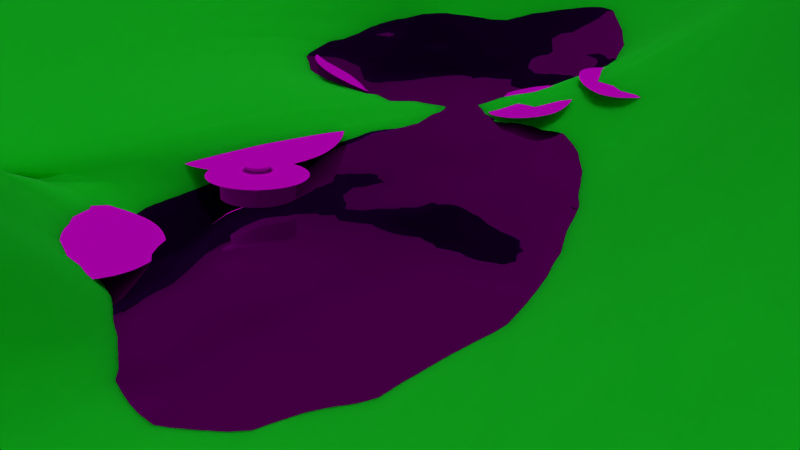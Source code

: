 # Source: szene3.blend  (saved by Blender 2.72.0; exported with 4.5.12 LTS)
import bpy
from mathutils import Matrix  # noqa: F401  (used for matrix-valued properties, if any)

bpy.ops.wm.read_factory_settings(use_empty=True)
scene = bpy.context.scene
scene.name = 'Scene'

# ---- collections
col_collection_1 = bpy.data.collections.new('Collection 1'); scene.collection.children.link(col_collection_1)

# ---- images (referenced by path relative to the original .blend; pixels are not part of the script)
import os
ASSET_DIR = os.environ.get("B2B_ASSET_DIR", "")  # directory of the original .blend (textures are referenced by path, not embedded)
HERE = os.path.dirname(os.path.abspath(__file__))  # packed textures are extracted next to this script under _unpacked/

def load_image(name, relpath, width, height, colorspace="sRGB"):
    """Load a texture the original file referenced (path relative to the .blend, or extracted next to this script)."""
    p = next((c for c in (os.path.join(HERE, relpath), os.path.join(ASSET_DIR, relpath)) if relpath and os.path.exists(c)), "")
    if p:
        img = bpy.data.images.load(p, check_existing=True)
        img.name = name
    else:  # same state as the original file: an image datablock whose file is absent (Cycles renders it pink)
        img = bpy.data.images.new(name, width, height)
        img.source = "FILE"
        img.filepath = "//" + (relpath or name)
    img.colorspace_settings.name = colorspace
    return img
img_boden_moos_jpg = load_image('boden_moos.jpg', 'boden_moos.jpg', 1024, 1024, 'sRGB')
img_himmel_wolken_blau_00177_jpg = load_image('himmel-wolken-blau-00177.jpg', 'himmel-wolken-blau-00177.jpg', 1024, 1024, 'sRGB')
img_himmel_wolken_blau_00177_jpg_001 = load_image('himmel-wolken-blau-00177.jpg.001', 'himmel-wolken-blau-00177.jpg', 1024, 1024, 'sRGB')
img_sea_water_waves_ripples_depth_jpg = load_image('sea-water-waves-ripples-depth.jpg', 'sea-water-waves-ripples-depth.jpg', 1024, 1024, 'sRGB')
img_depositphotos_3347754_industrial_metal_texture_jpg = load_image('depositphotos_3347754-Industrial-metal-texture.jpg', 'depositphotos_3347754-Industrial-metal-texture.jpg', 1024, 1024, 'sRGB')

# ---- materials (node trees are filled in below, after node groups)
mat_material_003 = bpy.data.materials.new('Material.003')
mat_material_003.alpha_threshold = 0.0
mat_material_003.roughness = 0.5
mat_material_004 = bpy.data.materials.new('Material.004')
mat_material_004.alpha_threshold = 0.0
mat_material_004.roughness = 0.5
mat_material_005 = bpy.data.materials.new('Material.005')
mat_material_005.alpha_threshold = 0.0
mat_material_005.roughness = 0.5
mat_material_007 = bpy.data.materials.new('Material.007')
mat_material_007.alpha_threshold = 0.0
mat_material_007.roughness = 0.5
mat_material_002 = bpy.data.materials.new('Material.002')
mat_material_002.alpha_threshold = 0.0
mat_material_002.roughness = 0.5
mat_material_008 = bpy.data.materials.new('Material.008')
mat_material_008.alpha_threshold = 0.0
mat_material_008.roughness = 0.5
mat_material = bpy.data.materials.new('Material')
mat_material.alpha_threshold = 0.0
mat_material.roughness = 0.5

# ---- material node trees
mat_material_003.use_nodes = True; mat_material_003.node_tree.nodes.clear()
_N = mat_material_003.node_tree.nodes; _L = mat_material_003.node_tree.links
n0 = _N.new('ShaderNodeOutputMaterial'); n0.name = 'Material Output'; n0.location = (300, 300)
n1 = _N.new('ShaderNodeBsdfDiffuse'); n1.name = 'Diffuse BSDF'; n1.location = (10, 300)
n2 = _N.new('ShaderNodeTexImage'); n2.name = 'Image Texture'; n2.location = (-180, 300)
n2.width = 140
n2.image = img_boden_moos_jpg
_L.new(n1.outputs[0], n0.inputs[0])
_L.new(n2.outputs[0], n1.inputs[0])
n0.is_active_output = True
mat_material_004.use_nodes = True; mat_material_004.node_tree.nodes.clear()
_N = mat_material_004.node_tree.nodes; _L = mat_material_004.node_tree.links
n0 = _N.new('ShaderNodeOutputMaterial'); n0.name = 'Material Output'; n0.location = (300, 300)
n1 = _N.new('ShaderNodeBsdfDiffuse'); n1.name = 'Diffuse BSDF'; n1.location = (10, 300)
n2 = _N.new('ShaderNodeTexImage'); n2.name = 'Image Texture'; n2.location = (-180, 300)
n2.width = 140
n2.image = img_himmel_wolken_blau_00177_jpg
_L.new(n1.outputs[0], n0.inputs[0])
_L.new(n2.outputs[0], n1.inputs[0])
n0.is_active_output = True
mat_material_005.use_nodes = True; mat_material_005.node_tree.nodes.clear()
_N = mat_material_005.node_tree.nodes; _L = mat_material_005.node_tree.links
n0 = _N.new('ShaderNodeOutputMaterial'); n0.name = 'Material Output'; n0.location = (300, 300)
n1 = _N.new('ShaderNodeBsdfDiffuse'); n1.name = 'Diffuse BSDF'; n1.location = (10, 300)
n2 = _N.new('ShaderNodeTexImage'); n2.name = 'Image Texture'; n2.location = (-180, 300)
n2.width = 140
n2.image = img_himmel_wolken_blau_00177_jpg_001
_L.new(n1.outputs[0], n0.inputs[0])
_L.new(n2.outputs[0], n1.inputs[0])
n0.is_active_output = True
mat_material_007.use_nodes = True; mat_material_007.node_tree.nodes.clear()
_N = mat_material_007.node_tree.nodes; _L = mat_material_007.node_tree.links
n0 = _N.new('ShaderNodeOutputMaterial'); n0.name = 'Material Output'; n0.location = (300, 300)
n1 = _N.new('ShaderNodeSubsurfaceScattering'); n1.name = 'Subsurface Scattering'; n1.location = (100, 300)
n1.inputs[0].default_value = (0.009789, 0.8, 0.02222, 1.0)
n1.inputs[1].default_value = 1.0
n1.inputs[2].default_value = (1.0, 1.0, 1.0)
_L.new(n1.outputs[0], n0.inputs[0])
n0.is_active_output = True
mat_material_002.use_nodes = True; mat_material_002.node_tree.nodes.clear()
_N = mat_material_002.node_tree.nodes; _L = mat_material_002.node_tree.links
n0 = _N.new('ShaderNodeOutputMaterial'); n0.name = 'Material Output'; n0.location = (300, 300)
n1 = _N.new('ShaderNodeTexImage'); n1.name = 'Image Texture'; n1.location = (-180, 300)
n1.width = 140
n1.image = img_sea_water_waves_ripples_depth_jpg
n2 = _N.new('ShaderNodeBsdfAnisotropic'); n2.name = 'Glossy BSDF'; n2.location = (100, 300)
n2.distribution = 'GGX'
n2.inputs[1].default_value = 0.0
_L.new(n2.outputs[0], n0.inputs[0])
_L.new(n1.outputs[0], n2.inputs[0])
n0.is_active_output = True
mat_material_008.use_nodes = True; mat_material_008.node_tree.nodes.clear()
_N = mat_material_008.node_tree.nodes; _L = mat_material_008.node_tree.links
n0 = _N.new('ShaderNodeOutputMaterial'); n0.name = 'Material Output'; n0.location = (300, 300)
n1 = _N.new('ShaderNodeBsdfDiffuse'); n1.name = 'Diffuse BSDF'; n1.location = (10, 300)
n2 = _N.new('ShaderNodeTexImage'); n2.name = 'Image Texture'; n2.location = (-180, 300)
n2.width = 140
n2.image = img_depositphotos_3347754_industrial_metal_texture_jpg
_L.new(n1.outputs[0], n0.inputs[0])
_L.new(n2.outputs[0], n1.inputs[0])
n0.is_active_output = True
mat_material.use_nodes = True; mat_material.node_tree.nodes.clear()
_N = mat_material.node_tree.nodes; _L = mat_material.node_tree.links
n0 = _N.new('ShaderNodeOutputMaterial'); n0.name = 'Material Output'; n0.location = (300, 300)
n1 = _N.new('ShaderNodeBsdfDiffuse'); n1.name = 'Diffuse BSDF'; n1.location = (10, 300)
n1.inputs[0].default_value = (0.8, 0.7784, 0.0107, 1.0)
_L.new(n1.outputs[0], n0.inputs[0])
n0.is_active_output = True

# ---- world
world_world = bpy.data.worlds.new('World'); scene.world = world_world
world_world.color = (0.05088, 0.05088, 0.05088)
world_world.use_sun_shadow = False
world_world.sun_shadow_jitter_overblur = 0.0
world_world.cycles.sampling_method = 'MANUAL'
world_world.cycles.sample_map_resolution = 256

# ---- cameras
cam_camera_001 = bpy.data.cameras.new('Camera.001')
cam_camera_001.clip_end = 100.0
cam_camera_001.lens = 35.0
cam_camera_001.sensor_width = 32.0
cam_camera_001.sensor_height = 18.0
cam_camera_001.display_size = 2.0
cam_camera_001.dof.focus_distance = 0.0

# ---- lights
light_spot_001 = bpy.data.lights.new('Spot.001', 'SPOT')
light_spot_001.transmission_factor = 0.0
light_spot_001.energy = 100.0
light_spot_001.shadow_buffer_clip_start = 0.5
light_spot_001.shadow_soft_size = 0.1
light_spot_001.shadow_maximum_resolution = 0.006
light_spot_001.use_absolute_resolution = True
light_spot_001.cycles.use_multiple_importance_sampling = False
light_area = bpy.data.lights.new('Area', 'AREA')
light_area.transmission_factor = 0.0
light_area.energy = 78.54
light_area.shadow_buffer_clip_start = 0.5
light_area.shadow_soft_size = 0.1
light_area.shadow_maximum_resolution = 0.006
light_area.use_absolute_resolution = True
light_area.size = 0.1
light_area.size_y = 0.1
light_area.cycles.use_multiple_importance_sampling = False
light_sun = bpy.data.lights.new('Sun', 'SUN')
light_sun.transmission_factor = 0.0
light_sun.angle = 0.1993
light_sun.energy = 1.0
light_sun.shadow_buffer_clip_start = 0.5
light_sun.shadow_soft_size = 0.1
light_sun.shadow_cascade_max_distance = 1000.0
light_sun.cycles.use_multiple_importance_sampling = False

# ---- meshes
me_plane_011 = bpy.data.meshes.new('Plane.011')
me_plane_011.from_pydata([(-1.949, -0.8418, -6.475), (1.0, -1.0, 0.03283), (-1.949, 1.158, -4.073), (1.0, 1.0, 0.0)], [], [(0, 1, 3, 2)])
_uv = me_plane_011.uv_layers.new(name='UVMap')
_uv.uv.foreach_set('vector', [0.0001, 9.998e-05, 0.9999, 9.998e-05, 0.9999, 0.9999, 9.998e-05, 0.9999])
me_plane_011.materials.append(mat_material_003)
me_plane_011.use_remesh_preserve_volume = False
me_plane_011.use_remesh_preserve_attributes = False
me_plane_011.use_mirror_vertex_groups = False
me_plane_011.update()
me_plane_010 = bpy.data.meshes.new('Plane.010')
me_plane_010.from_pydata([(-1.949, -0.8418, -6.475), (1.0, -1.0, 0.03283), (-1.949, 1.158, -4.073), (1.0, 1.0, 0.0)], [], [(0, 1, 3, 2)])
_uv = me_plane_010.uv_layers.new(name='UVMap')
_uv.uv.foreach_set('vector', [0.0001, 9.998e-05, 0.9999, 9.998e-05, 0.9999, 0.9999, 9.998e-05, 0.9999])
me_plane_010.materials.append(mat_material_003)
me_plane_010.use_remesh_preserve_volume = False
me_plane_010.use_remesh_preserve_attributes = False
me_plane_010.use_mirror_vertex_groups = False
me_plane_010.update()
me_plane_009 = bpy.data.meshes.new('Plane.009')
me_plane_009.from_pydata([(-1.949, -0.8418, -6.475), (1.0, -1.0, 0.03283), (-1.949, 1.158, -4.073), (1.0, 1.0, 0.0)], [], [(0, 1, 3, 2)])
_uv = me_plane_009.uv_layers.new(name='UVMap')
_uv.uv.foreach_set('vector', [0.0001, 9.998e-05, 0.9999, 9.998e-05, 0.9999, 0.9999, 9.998e-05, 0.9999])
me_plane_009.materials.append(mat_material_003)
me_plane_009.use_remesh_preserve_volume = False
me_plane_009.use_remesh_preserve_attributes = False
me_plane_009.use_mirror_vertex_groups = False
me_plane_009.update()
me_plane_008 = bpy.data.meshes.new('Plane.008')
me_plane_008.from_pydata([(-1.949, -0.8418, -6.475), (1.0, -1.0, 0.03283), (-1.949, 1.158, -4.073), (1.0, 1.0, 0.0)], [], [(0, 1, 3, 2)])
_uv = me_plane_008.uv_layers.new(name='UVMap')
_uv.uv.foreach_set('vector', [0.0001, 9.998e-05, 0.9999, 9.998e-05, 0.9999, 0.9999, 9.998e-05, 0.9999])
me_plane_008.materials.append(mat_material_003)
me_plane_008.use_remesh_preserve_volume = False
me_plane_008.use_remesh_preserve_attributes = False
me_plane_008.use_mirror_vertex_groups = False
me_plane_008.update()
me_plane_007 = bpy.data.meshes.new('Plane.007')
me_plane_007.from_pydata([(-1.949, -0.8418, -6.475), (1.0, -1.0, 0.03283), (-1.949, 1.158, -4.073), (1.0, 1.0, 0.0)], [], [(0, 1, 3, 2)])
_uv = me_plane_007.uv_layers.new(name='UVMap')
_uv.uv.foreach_set('vector', [0.0001, 9.998e-05, 0.9999, 9.998e-05, 0.9999, 0.9999, 9.998e-05, 0.9999])
me_plane_007.materials.append(mat_material_003)
me_plane_007.use_remesh_preserve_volume = False
me_plane_007.use_remesh_preserve_attributes = False
me_plane_007.use_mirror_vertex_groups = False
me_plane_007.update()
me_plane_002 = bpy.data.meshes.new('Plane.002')
me_plane_002.from_pydata([(-1.949, -0.8418, -6.475), (1.0, -1.0, 0.03283), (-1.949, 1.158, -4.073), (1.0, 1.0, 0.0)], [], [(0, 1, 3, 2)])
_uv = me_plane_002.uv_layers.new(name='UVMap')
_uv.uv.foreach_set('vector', [0.0001, 9.998e-05, 0.9999, 9.998e-05, 0.9999, 0.9999, 9.998e-05, 0.9999])
me_plane_002.materials.append(mat_material_003)
me_plane_002.use_remesh_preserve_volume = False
me_plane_002.use_remesh_preserve_attributes = False
me_plane_002.use_mirror_vertex_groups = False
me_plane_002.update()
me_plane_001 = bpy.data.meshes.new('Plane.001')
me_plane_001.from_pydata([(-1.949, -0.8418, -6.475), (1.0, -1.0, 0.03283), (-1.949, 1.158, -4.073), (1.0, 1.0, 0.0)], [], [(0, 1, 3, 2)])
_uv = me_plane_001.uv_layers.new(name='UVMap')
_uv.uv.foreach_set('vector', [0.0001, 9.998e-05, 0.9999, 9.998e-05, 0.9999, 0.9999, 9.998e-05, 0.9999])
me_plane_001.materials.append(mat_material_003)
me_plane_001.use_remesh_preserve_volume = False
me_plane_001.use_remesh_preserve_attributes = False
me_plane_001.use_mirror_vertex_groups = False
me_plane_001.update()
me_plane_005 = bpy.data.meshes.new('Plane.005')
me_plane_005.from_pydata([(-1.0, -1.0, 0.0), (1.0, -1.0, 0.0), (-1.0, 1.0, 0.0), (1.0, 1.0, 0.0)], [], [(0, 1, 3, 2)])
me_plane_005.polygons.foreach_set('use_smooth', [True] * 1)
_uv = me_plane_005.uv_layers.new(name='UVMap')
_uv.uv.foreach_set('vector', [0.0001, 9.998e-05, 0.9999, 9.998e-05, 0.9999, 0.9999, 9.998e-05, 0.9999])
me_plane_005.materials.append(mat_material_004)
me_plane_005.use_remesh_preserve_volume = False
me_plane_005.use_remesh_preserve_attributes = False
me_plane_005.use_mirror_vertex_groups = False
me_plane_005.update()
me_plane_004 = bpy.data.meshes.new('Plane.004')
me_plane_004.from_pydata([(-1.0, -1.0, 0.0), (1.0, -1.0, 0.0), (-1.0, 1.0, 0.0), (1.0, 1.0, 0.0)], [], [(0, 1, 3, 2)])
me_plane_004.polygons.foreach_set('use_smooth', [True] * 1)
_uv = me_plane_004.uv_layers.new(name='UVMap')
_uv.uv.foreach_set('vector', [0.0001, 9.998e-05, 0.9999, 9.998e-05, 0.9999, 0.9999, 9.998e-05, 0.9999])
me_plane_004.materials.append(mat_material_005)
me_plane_004.use_remesh_preserve_volume = False
me_plane_004.use_remesh_preserve_attributes = False
me_plane_004.use_mirror_vertex_groups = False
me_plane_004.update()
me_plane_003 = bpy.data.meshes.new('Plane.003')
me_plane_003.from_pydata([(-1.0, -0.7009, 0.0), (1.0, -0.9875, 1.1), (-0.8776, 1.016, -3.256), (1.009, 0.9996, -0.7661), (-1.23, 0.01251, 1.062), (0.1386, -0.9297, 1.905), (1.139, 0.009948, 3.907), (0.3332, 1.472, 3.819), (0.0172, -0.006929, -1.429), (-1.382, -0.5, 0.8076), (0.5288, -0.8398, 3.184), (1.017, 0.4045, 0.7391), (-0.4636, 1.272, 0.8151), (-1.228, 0.3791, -2.229), (-0.6215, -0.8118, 0.693), (1.373, -0.4875, 1.1), (0.5172, 1.032, 2.637), (-0.0002768, 0.3547, -11.28), (-0.2784, -0.4088, -1.42), (-0.6839, -0.04049, -3.43), (1.346, 0.4926, -2.428), (0.6798, 0.5963, 5.482), (-0.996, 0.286, 6.777), (-0.5304, -0.7538, 5.316), (1.642, -0.983, 2.045), (-1.113, -0.4509, 0.8076), (0.8144, -0.9875, 3.334), (1.009, 0.7496, -0.7661), (-0.715, 1.093, 0.9993), (-1.23, -0.04037, -0.1439), (-0.2415, -0.8653, 2.236), (1.356, -0.2458, 2.022), (0.4174, 1.367, 4.902), (0.3383, 1.133, 0.0639), (0.0, -0.25, -2.368), (-1.009, -0.04049, 2.295), (0.7219, 0.4926, -3.217), (-1.382, -0.2375, 1.188), (0.2143, -0.8398, 4.062), (1.17, -0.07955, 2.176), (-0.2661, 1.362, 2.296), (-0.9128, 0.762, -3.066), (-0.9044, -0.577, 0.4253), (1.0, -0.7375, 1.1), (0.7591, 1.039, -0.7661), (0.0172, 0.2431, -3.378), (-0.2784, -0.601, 1.464), (-0.2313, -0.006929, -6.366), (1.376, 0.009948, 3.907), (0.7, 0.8652, 8.771), (0.63, 0.2431, -4.807), (0.2497, 0.3543, -7.88), (0.955, 0.6185, 8.435), (-0.5317, 0.9766, 3.714), (-1.113, 0.154, 5.036), (-0.9024, 0.3791, 1.891), (-0.6707, 0.286, -2.115), (-0.6069, -0.2375, -3.776), (-0.5304, -0.8281, 5.649), (-1.002, -0.4875, 2.059), (-0.5673, -0.6876, 2.514), (1.353, 0.262, -1.494), (1.225, -1.017, 3.466), (0.5186, -0.4875, 0.268), (1.16, -0.8367, 2.809), (0.947, 0.8914, 5.624), (-0.2661, 1.066, 0.09764), (-0.25, -0.25, -8.136), (1.031, -0.2458, 1.404), (0.4213, 1.01, 2.599), (0.2672, 0.2431, -2.779), (1.033, -0.07955, 4.843), (-0.8712, 0.8075, 7.059), (-1.022, -0.1293, 2.666), (-0.6483, 0.2001, -1.152), (-0.9869, -0.2375, 1.325), (-1.002, -0.327, 1.746), (-0.5673, -0.8029, 6.263), (0.9733, 0.262, -1.627), (0.5223, -0.955, 3.478), (0.8144, -0.7375, 3.334), (0.6828, 0.74, 6.899), (0.4609, 0.5451, -2.925), (0.2497, 0.659, -2.554), (0.4639, 0.9794, 4.51), (0.4639, 0.7058, 1.732), (0.6111, 0.9523, 3.928), (0.375, 1.076, 3.236), (0.4174, 1.185, 4.34), (0.3544, 0.9674, 4.357), (0.5733, 0.865, 6.896)], [], [(65, 27, 3, 44), (66, 33, 7, 40), (67, 34, 8, 47), (68, 31, 6, 48), (69, 89, 84, 90, 49, 86, 16, 87, 32, 88), (70, 50, 21, 82, 51), (71, 39, 11, 52), (72, 53, 12, 28), (73, 54, 22, 55), (74, 45, 17, 56), (75, 57, 19, 35), (76, 58, 23, 59), (77, 46, 18, 60), (78, 61, 20, 36), (79, 62, 24, 63), (80, 43, 15, 64), (49, 65, 44, 16, 86), (21, 52, 65, 49, 81), (52, 11, 27, 65), (53, 66, 40, 12), (22, 56, 66, 53), (56, 17, 33, 66), (57, 67, 47, 19), (23, 60, 67, 57), (60, 18, 34, 67), (61, 68, 48, 20), (24, 64, 68, 61), (64, 15, 31, 68), (33, 69, 88, 32, 7), (17, 51, 83, 69, 33), (85, 81, 49, 90, 84), (45, 70, 51, 17), (8, 36, 70, 45), (36, 20, 50, 70), (50, 71, 52, 21), (20, 48, 71, 50), (48, 6, 39, 71), (41, 72, 28, 2), (13, 55, 72, 41), (55, 22, 53, 72), (29, 73, 55, 13), (4, 35, 73, 29), (35, 19, 54, 73), (54, 74, 56, 22), (19, 47, 74, 54), (47, 8, 45, 74), (37, 75, 35, 4), (9, 59, 75, 37), (59, 23, 57, 75), (25, 76, 59, 9), (0, 42, 76, 25), (42, 14, 58, 76), (58, 77, 60, 23), (14, 30, 77, 58), (30, 5, 46, 77), (34, 78, 36, 8), (18, 63, 78, 34), (63, 24, 61, 78), (46, 79, 63, 18), (5, 38, 79, 46), (38, 10, 62, 79), (62, 80, 64, 24), (10, 26, 80, 62), (26, 1, 43, 80), (83, 85, 84, 89, 69), (51, 82, 85, 83), (82, 21, 81, 85)])
me_plane_003.polygons.foreach_set('use_smooth', [True] * 67)
_uv = me_plane_003.uv_layers.new(name='UVMap')
_uv.uv.foreach_set('vector', [0.3936, 0.6132, 0.3595, 0.5729, 0.3595, 0.5694, 0.363, 0.5688, -35.78, 151.5, 0.3836, 2.638, 0.1185, 0.7001, -0.7526, 1.675, 8.39e-05, 8.39e-05, 0.2686, 0.367, 0.2871, 0.4299, 0.08759, 0.1138, 0.3563, 0.5574, 0.3714, 0.5645, 0.3981, 0.6198, 0.3989, 0.6211, 1.222, -0.048, 0.721, 1.199, -1.046, 1.233, 0.1515, 0.8786, 0.1646, 0.9999, -0.3173, 2.351, -0.3755, -0.5698, 0.03072, 0.3173, 0.1404, 0.7654, 64.64, 130.8, -2.244, -11.04, 0.2073, 0.219, 0.1717, 0.791, 0.1824, 0.3179, 0.8868, -0.4953, 0.389, 0.6041, 0.3716, 0.5927, 0.3578, 0.5754, 0.4066, 0.6249, 0.01537, 0.6664, 1.268, -0.748, 0.6804, -0.8276, -0.101, -0.4565, 0.4045, 0.6225, 0.4572, 0.7437, 0.4272, 0.7048, 0.3839, 0.5871, 0.2812, 0.4496, 0.2596, 0.3976, 0.2344, 0.344, 0.2702, 0.4295, -3.597, 0.4136, 0.1689, 0.2926, 1.288, 3.529, 30.71, -33.47, 0.09575, -0.8738, -35.7, 1.595, 0.02434, 0.6115, 6.88, 71.04, 6.282e-05, 0.6486, -17.28, 12.94, 0.1317, 0.3722, 0.07162, 0.5153, 0.08611, 0.3965, 0.07087, 0.3931, 0.09288, 0.3621, 0.1358, 0.3512, 0.4517, 0.6774, 0.4076, 0.6581, 0.3879, 0.5998, 0.3648, 0.4948, 0.398, 0.6553, 0.3315, 0.5634, 0.3413, 0.5538, 0.3856, 0.6309, 0.1646, 0.9999, 0.145, 0.834, 0.1873, 2.818, -0.3755, -0.5698, -0.3173, 2.351, 0.306, 6.219e-05, 6.219e-05, 0.9533, 0.01842, 6.48e-05, 0.3868, 0.9999, 0.1009, 0.4347, 0.4066, 0.6249, 0.3578, 0.5754, 0.3595, 0.5729, 0.3936, 0.6132, 1.268, -0.748, -35.78, 151.5, -0.7526, 1.675, 0.6804, -0.8276, 0.01711, 0.6617, 0.6232, 2.74, -35.78, 151.5, 1.268, -0.748, 0.6232, 2.74, 0.1284, -0.4343, 0.3836, 2.638, -35.78, 151.5, 0.118, 0.1857, 8.39e-05, 8.39e-05, 0.08759, 0.1138, 0.2045, 0.3102, 0.02434, 0.6115, 0.07162, 0.5153, 0.2376, 0.1272, 0.1689, 0.2926, 0.07162, 0.5153, 0.1317, 0.3722, 39.42, -84.35, 0.2376, 0.1272, 0.336, 0.4785, 0.3563, 0.5574, 0.3989, 0.6211, 0.314, 0.4654, 0.3879, 0.5998, 0.3856, 0.6309, 0.3563, 0.5574, 0.336, 0.4785, 0.3856, 0.6309, 0.3413, 0.5538, 0.3714, 0.5645, 0.3563, 0.5574, 0.3836, 2.638, 0.1477, 0.6304, 64.64, 130.8, 0.1404, 0.7654, 0.1185, 0.7001, 0.1284, -0.4343, 0.8868, -0.4953, 1.128, -0.5148, 0.1477, 0.6304, 0.3836, 2.638, 0.7958, 2.419, -17.69, 27.01, 0.1646, 0.9999, 0.1515, 0.8786, 0.1512, 0.7284, 0.2596, 0.3976, 0.2682, 0.4102, 0.2565, 0.4019, 0.2344, 0.344, 19.52, 1.015, 0.1358, 0.3512, -2.244, -11.04, 0.1773, 0.2983, 0.1358, 0.3512, 0.09288, 0.3621, 0.2073, 0.219, -2.244, -11.04, 0.2073, 0.219, 0.2452, 0.3511, 0.1546, 0.9679, 0.1717, 0.791, 0.314, 0.4654, 0.3989, 0.6211, 0.389, 0.6041, 0.2948, 0.4445, 0.3989, 0.6211, 0.3981, 0.6198, 0.3716, 0.5927, 0.389, 0.6041, -1.197, 7.725, 0.01537, 0.6664, -0.101, -0.4565, 0.2197, 0.4074, 0.2178, 0.4484, -0.4215, 2.141, 0.01537, 0.6664, -1.197, 7.725, -0.4215, 2.141, 0.01711, 0.6617, 1.268, -0.748, 0.01537, 0.6664, 0.6764, 0.412, 0.07526, 2.378, -0.4215, 2.141, 0.2178, 0.4484, 0.3829, 0.5645, 0.404, 0.6064, 0.4045, 0.6225, 0.3649, 0.5159, 30.71, -33.47, 1.288, 3.529, 0.03907, 0.6037, -2.439, -3.045, 0.03907, 0.6037, 0.1359, 0.3976, 0.6232, 2.74, 0.01711, 0.6617, 1.288, 3.529, 0.2153, 0.1976, 0.1359, 0.3976, 0.03907, 0.6037, 0.08759, 0.1138, 0.2871, 0.4299, 0.2596, 0.3976, 0.2812, 0.4496, 0.1025, 0.4612, -3.597, 0.4136, 30.71, -33.47, 0.08977, 0.462, 0.1205, 0.4635, 6.88, 71.04, -3.597, 0.4136, 0.1025, 0.4612, 6.88, 71.04, 0.02434, 0.6115, 0.1689, 0.2926, -3.597, 0.4136, 0.9568, -0.818, 0.09575, -0.8738, 6.88, 71.04, 0.1205, 0.4635, 0.3558, 0.4892, 0.385, 0.5044, 0.4297, 0.5961, 0.3774, 0.5235, 0.385, 0.5044, 0.4018, 0.4892, 0.6657, 0.9348, 0.4297, 0.5961, 0.6657, 0.9348, 0.7041, 0.9999, 0.4961, 0.6602, 0.6419, 0.9012, 0.2836, 6.282e-05, 0.2962, 0.05542, 0.2838, 0.1993, 0.2836, 0.1771, -0.2797, 1.838, -1.021, -0.3609, 1.821, -2.211, 1.178, 5.074, 39.42, -84.35, 0.08611, 0.3965, 0.1358, 0.3512, 19.52, 1.015, 0.1317, 0.3722, 0.07664, 0.4161, 0.08611, 0.3965, 39.42, -84.35, 0.07664, 0.4161, 6.285e-05, 0.4597, 0.07087, 0.3931, 0.08611, 0.3965, -17.28, 12.94, 0.01499, 0.5271, 0.07664, 0.4161, 0.1317, 0.3722, 0.449, 0.603, 0.4561, 0.6815, 0.4517, 0.6774, 0.4366, 0.5639, 0.2836, 0.2207, 0.311, 0.1994, 0.3302, 0.2207, 0.3062, 0.2101, 0.4076, 0.6581, 0.398, 0.6553, 0.3856, 0.6309, 0.3879, 0.5998, 0.4007, 0.6858, 0.3979, 0.6629, 0.398, 0.6553, 0.4076, 0.6581, 0.3979, 0.6629, 0.3214, 0.5719, 0.3315, 0.5634, 0.398, 0.6553, 1.128, -0.5148, 0.7958, 2.419, 0.1512, 0.7284, 1.079, 1.246, 0.1477, 0.6304, 0.8868, -0.4953, 0.1824, 0.3179, 0.7958, 2.419, 1.128, -0.5148, 0.1824, 0.3179, 0.1717, 0.791, -17.69, 27.01, 0.7958, 2.419])
me_plane_003.materials.append(mat_material_007)
me_plane_003.use_remesh_preserve_volume = False
me_plane_003.use_remesh_preserve_attributes = False
me_plane_003.use_mirror_vertex_groups = False
me_plane_003.update()
me_plane = bpy.data.meshes.new('Plane')
me_plane.from_pydata([(-1.0, -1.0, 0.0), (1.0, -1.0, 0.0), (-1.0, 1.0, 0.0), (1.0, 1.0, 0.0)], [], [(0, 1, 3, 2)])
me_plane.polygons.foreach_set('use_smooth', [True] * 1)
me_plane.materials.append(mat_material_002)
me_plane.use_remesh_preserve_volume = False
me_plane.use_remesh_preserve_attributes = False
me_plane.use_mirror_vertex_groups = False
me_plane.update()
me_circle = bpy.data.meshes.new('Circle')
me_circle.from_pydata([(0.0, 1.0, 0.0), (-0.1951, 0.9808, 0.0), (-0.3827, 0.9239, 0.0), (-0.5556, 0.8315, 0.0), (-0.7071, 0.7071, 0.0), (-0.8315, 0.5556, 0.0), (-0.9239, 0.3827, 0.0), (-0.9808, 0.1951, 0.0), (-1.0, 7.55e-08, 0.0), (-0.9808, -0.1951, 0.0), (-0.9239, -0.3827, 0.0), (-0.8315, -0.5556, 0.0), (-0.7071, -0.7071, 0.0), (-0.5556, -0.8315, 0.0), (-0.3827, -0.9239, 0.0), (-0.1951, -0.9808, 0.0), (3.258e-07, -1.0, 0.0), (0.1951, -0.9808, 0.0), (0.3827, -0.9239, 0.0), (0.5556, -0.8315, 0.0), (0.7071, -0.7071, 0.0), (0.8315, -0.5556, 0.0), (0.9239, -0.3827, 0.0), (0.9808, -0.1951, 0.0), (1.0, 9.656e-07, 0.0), (0.9808, 0.1951, 0.0), (0.9239, 0.3827, 0.0), (0.8315, 0.5556, 0.0), (0.7071, 0.7071, 0.0), (0.5556, 0.8315, 0.0), (0.3827, 0.9239, 0.0), (0.1951, 0.9808, 0.0), (0.0, 1.0, 0.6271), (-0.1951, 0.9808, 0.6271), (-0.3827, 0.9239, 0.6271), (-0.5556, 0.8315, 0.6271), (-0.7071, 0.7071, 0.6271), (-0.8315, 0.5556, 0.6271), (-0.9239, 0.3827, 0.6271), (-0.9808, 0.1951, 0.6271), (-1.0, 7.55e-08, 0.6271), (-0.9808, -0.1951, 0.6271), (-0.9239, -0.3827, 0.6271), (-0.8315, -0.5556, 0.6271), (-0.7071, -0.7071, 0.6271), (-0.5556, -0.8315, 0.6271), (-0.3827, -0.9239, 0.6271), (-0.1951, -0.9808, 0.6271), (3.258e-07, -1.0, 0.6271), (0.1951, -0.9808, 0.6271), (0.3827, -0.9239, 0.6271), (0.5556, -0.8315, 0.6271), (0.7071, -0.7071, 0.6271), (0.8315, -0.5556, 0.6271), (0.9239, -0.3827, 0.6271), (0.9808, -0.1951, 0.6271), (1.0, 9.656e-07, 0.6271), (0.9808, 0.1951, 0.6271), (0.9239, 0.3827, 0.6271), (0.8315, 0.5556, 0.6271), (0.7071, 0.7071, 0.6271), (0.5556, 0.8315, 0.6271), (0.3827, 0.9239, 0.6271), (0.1951, 0.9808, 0.6271), (0.007721, 1.371, 0.6272), (-0.259, 1.344, 0.6272), (-0.5154, 1.266, 0.6272), (-0.7518, 1.14, 0.6272), (-0.959, 0.9701, 0.6272), (-1.129, 0.763, 0.6272), (-1.255, 0.5266, 0.6272), (-1.333, 0.2701, 0.6272), (-1.359, 0.003439, 0.6272), (-1.333, -0.2633, 0.6272), (-1.255, -0.5197, 0.6272), (-1.129, -0.7561, 0.6272), (-0.959, -0.9632, 0.6272), (-0.7518, -1.133, 0.6272), (-0.5154, -1.26, 0.6272), (-0.259, -1.337, 0.6272), (0.007722, -1.364, 0.6272), (0.2744, -1.337, 0.6272), (0.5309, -1.26, 0.6272), (0.7672, -1.133, 0.6272), (0.9744, -0.9632, 0.6272), (1.144, -0.7561, 0.6272), (1.271, -0.5197, 0.6272), (1.349, -0.2633, 0.6272), (1.375, 0.00344, 0.6272), (1.349, 0.2701, 0.6272), (1.271, 0.5266, 0.6272), (1.144, 0.763, 0.6272), (0.9744, 0.9701, 0.6272), (0.7672, 1.14, 0.6272), (0.5309, 1.266, 0.6272), (0.2744, 1.344, 0.6272), (0.007721, 0.2817, 0.7774), (-0.04656, 0.2763, 0.7774), (-0.09876, 0.2605, 0.7774), (-0.1469, 0.2348, 0.7774), (-0.189, 0.2002, 0.7774), (-0.2236, 0.158, 0.7774), (-0.2493, 0.1099, 0.7774), (-0.2652, 0.05772, 0.7774), (-0.2705, 0.003439, 0.7774), (-0.2652, -0.05084, 0.7774), (-0.2493, -0.103, 0.7774), (-0.2236, -0.1511, 0.7774), (-0.189, -0.1933, 0.7774), (-0.1469, -0.2279, 0.7774), (-0.09876, -0.2536, 0.7774), (-0.04656, -0.2695, 0.7774), (0.007721, -0.2748, 0.7774), (0.062, -0.2695, 0.7774), (0.1142, -0.2536, 0.7774), (0.1623, -0.2279, 0.7774), (0.2045, -0.1933, 0.7774), (0.2391, -0.1511, 0.7774), (0.2648, -0.103, 0.7774), (0.2806, -0.05084, 0.7774), (0.286, 0.003439, 0.7774), (0.2806, 0.05772, 0.7774), (0.2648, 0.1099, 0.7774), (0.2391, 0.158, 0.7774), (0.2045, 0.2002, 0.7774), (0.1623, 0.2348, 0.7774), (0.1142, 0.2605, 0.7774), (0.062, 0.2763, 0.7774), (0.007721, 0.3973, 0.9274), (-0.06912, 0.3898, 0.9274), (-0.143, 0.3673, 0.9274), (-0.2111, 0.3309, 0.9274), (-0.2708, 0.282, 0.9274), (-0.3198, 0.2223, 0.9274), (-0.3562, 0.1542, 0.9274), (-0.3786, 0.08028, 0.9274), (-0.3862, 0.003439, 0.9274), (-0.3786, -0.0734, 0.9274), (-0.3562, -0.1473, 0.9274), (-0.3198, -0.2154, 0.9274), (-0.2708, -0.2751, 0.9274), (-0.2111, -0.3241, 0.9274), (-0.143, -0.3605, 0.9274), (-0.06912, -0.3829, 0.9274), (0.007721, -0.3904, 0.9274), (0.08456, -0.3829, 0.9274), (0.1585, -0.3605, 0.9274), (0.2266, -0.3241, 0.9274), (0.2862, -0.2751, 0.9274), (0.3352, -0.2154, 0.9274), (0.3716, -0.1473, 0.9274), (0.394, -0.0734, 0.9274), (0.4016, 0.003439, 0.9274), (0.394, 0.08028, 0.9274), (0.3716, 0.1542, 0.9274), (0.3352, 0.2223, 0.9274), (0.2862, 0.282, 0.9274), (0.2266, 0.3309, 0.9274), (0.1585, 0.3673, 0.9274), (0.08456, 0.3898, 0.9274)], [], [(1, 0, 31, 30, 29, 28, 27, 26, 25, 24, 23, 22, 21, 20, 19, 18, 17, 16, 15, 14, 13, 12, 11, 10, 9, 8, 7, 6, 5, 4, 3, 2), (48, 49, 81, 80), (21, 22, 54, 53), (8, 9, 41, 40), (22, 23, 55, 54), (9, 10, 42, 41), (23, 24, 56, 55), (10, 11, 43, 42), (24, 25, 57, 56), (11, 12, 44, 43), (25, 26, 58, 57), (12, 13, 45, 44), (26, 27, 59, 58), (13, 14, 46, 45), (0, 1, 33, 32), (27, 28, 60, 59), (14, 15, 47, 46), (1, 2, 34, 33), (28, 29, 61, 60), (15, 16, 48, 47), (2, 3, 35, 34), (29, 30, 62, 61), (16, 17, 49, 48), (3, 4, 36, 35), (30, 31, 63, 62), (17, 18, 50, 49), (4, 5, 37, 36), (31, 0, 32, 63), (18, 19, 51, 50), (5, 6, 38, 37), (19, 20, 52, 51), (6, 7, 39, 38), (20, 21, 53, 52), (7, 8, 40, 39), (83, 84, 116, 115), (35, 36, 68, 67), (62, 63, 95, 94), (49, 50, 82, 81), (36, 37, 69, 68), (63, 32, 64, 95), (50, 51, 83, 82), (37, 38, 70, 69), (51, 52, 84, 83), (38, 39, 71, 70), (52, 53, 85, 84), (39, 40, 72, 71), (53, 54, 86, 85), (40, 41, 73, 72), (54, 55, 87, 86), (41, 42, 74, 73), (55, 56, 88, 87), (42, 43, 75, 74), (56, 57, 89, 88), (43, 44, 76, 75), (57, 58, 90, 89), (44, 45, 77, 76), (58, 59, 91, 90), (45, 46, 78, 77), (32, 33, 65, 64), (59, 60, 92, 91), (46, 47, 79, 78), (33, 34, 66, 65), (60, 61, 93, 92), (47, 48, 80, 79), (34, 35, 67, 66), (61, 62, 94, 93), (118, 119, 151, 150), (70, 71, 103, 102), (84, 85, 117, 116), (71, 72, 104, 103), (85, 86, 118, 117), (72, 73, 105, 104), (86, 87, 119, 118), (73, 74, 106, 105), (87, 88, 120, 119), (74, 75, 107, 106), (88, 89, 121, 120), (75, 76, 108, 107), (89, 90, 122, 121), (76, 77, 109, 108), (90, 91, 123, 122), (77, 78, 110, 109), (64, 65, 97, 96), (91, 92, 124, 123), (78, 79, 111, 110), (65, 66, 98, 97), (92, 93, 125, 124), (79, 80, 112, 111), (66, 67, 99, 98), (93, 94, 126, 125), (80, 81, 113, 112), (67, 68, 100, 99), (94, 95, 127, 126), (81, 82, 114, 113), (68, 69, 101, 100), (95, 64, 96, 127), (82, 83, 115, 114), (69, 70, 102, 101), (129, 130, 131, 132, 133, 134, 135, 136, 137, 138, 139, 140, 141, 142, 143, 144, 145, 146, 147, 148, 149, 150, 151, 152, 153, 154, 155, 156, 157, 158, 159, 128), (105, 106, 138, 137), (119, 120, 152, 151), (106, 107, 139, 138), (120, 121, 153, 152), (107, 108, 140, 139), (121, 122, 154, 153), (108, 109, 141, 140), (122, 123, 155, 154), (109, 110, 142, 141), (96, 97, 129, 128), (123, 124, 156, 155), (110, 111, 143, 142), (97, 98, 130, 129), (124, 125, 157, 156), (111, 112, 144, 143), (98, 99, 131, 130), (125, 126, 158, 157), (112, 113, 145, 144), (99, 100, 132, 131), (126, 127, 159, 158), (113, 114, 146, 145), (100, 101, 133, 132), (127, 96, 128, 159), (114, 115, 147, 146), (101, 102, 134, 133), (115, 116, 148, 147), (102, 103, 135, 134), (116, 117, 149, 148), (103, 104, 136, 135), (117, 118, 150, 149), (104, 105, 137, 136)])
_uv = me_circle.uv_layers.new(name='UVMap')
_uv.uv.foreach_set('vector', [0.0, 0.0, 0.0, 0.0, 0.0, 0.0, 0.0, 0.0, 0.0, 0.0, 0.0, 0.0, 0.0, 0.0, 0.0, 0.0, 0.0, 0.0, 0.0, 0.0, 0.0, 0.0, 0.0, 0.0, 0.0, 0.0, 0.0, 0.0, 0.0, 0.0, 0.0, 0.0, 0.0, 0.0, 0.0, 0.0, 0.0, 0.0, 0.0, 0.0, 0.0, 0.0, 0.0, 0.0, 0.0, 0.0, 0.0, 0.0, 0.0, 0.0, 0.0, 0.0, 0.0, 0.0, 0.0, 0.0, 0.0, 0.0, 0.0, 0.0, 0.0, 0.0, 0.0, 0.0, 0.0, 0.0, 0.0, 0.0, 0.0, 0.0, 0.0, 0.0, 0.0, 0.0, 0.0, 0.0, 0.0, 0.0, 0.0, 0.0, 0.1126, 0.7771, 0.1683, 0.7771, 0.1683, 0.9552, 0.1126, 0.9552, 0.1688, 0.7771, 0.2245, 0.7771, 0.2245, 0.9552, 0.1688, 0.9552, 0.0, 0.0, 0.0, 0.0, 0.0, 0.0, 0.0, 0.0, 0.0, 0.0, 0.0, 0.0, 0.0, 0.0, 0.0, 0.0, 0.8333, 0.5807, 0.889, 0.5807, 0.889, 0.7588, 0.8333, 0.7588, 0.05645, 0.7771, 0.1121, 0.7771, 0.1121, 0.9552, 0.05645, 0.9552, 0.0, 0.0, 0.0, 0.0, 0.0, 0.0, 0.0, 0.0, 0.0, 0.0, 0.0, 0.0, 0.0, 0.0, 0.0, 0.0, 0.7771, 0.5807, 0.8328, 0.5807, 0.8328, 0.7588, 0.7771, 0.7588, 0.7771, 0.2234, 0.8328, 0.2234, 0.8328, 0.4015, 0.7771, 0.4015, 0.0, 0.0, 0.0, 0.0, 0.0, 0.0, 0.0, 0.0, 0.8895, 0.7593, 0.9451, 0.7593, 0.9451, 0.9374, 0.8895, 0.9374, 0.0, 0.0, 0.0, 0.0, 0.0, 0.0, 0.0, 0.0, 0.8895, 0.5807, 0.9451, 0.5807, 0.9451, 0.7588, 0.8895, 0.7588, 0.0, 0.0, 0.0, 0.0, 0.0, 0.0, 0.0, 0.0, 0.8895, 0.2234, 0.9451, 0.2234, 0.9451, 0.4015, 0.8895, 0.4015, 0.0, 0.0, 0.0, 0.0, 0.0, 0.0, 0.0, 0.0, 0.8895, 0.402, 0.9451, 0.402, 0.9451, 0.5801, 0.8895, 0.5801, 0.0, 0.0, 0.0, 0.0, 0.0, 0.0, 0.0, 0.0, 0.8333, 0.7593, 0.889, 0.7593, 0.889, 0.9374, 0.8333, 0.9374, 0.0, 0.0, 0.0, 0.0, 0.0, 0.0, 0.0, 0.0, 0.7771, 0.402, 0.8328, 0.402, 0.8328, 0.5801, 0.7771, 0.5801, 0.0, 0.0, 0.0, 0.0, 0.0, 0.0, 0.0, 0.0, 0.7771, 0.7593, 0.8328, 0.7593, 0.8328, 0.9374, 0.7771, 0.9374, 0.0, 0.0, 0.0, 0.0, 0.0, 0.0, 0.0, 0.0, 0.8333, 0.402, 0.889, 0.402, 0.889, 0.5801, 0.8333, 0.5801, 0.0, 0.0, 0.0, 0.0, 0.0, 0.0, 0.0, 0.0, 0.0, 0.0, 0.0, 0.0, 0.0, 0.0, 0.0, 0.0, 0.0002592, 0.7771, 0.05593, 0.7771, 0.05593, 0.9552, 0.0002593, 0.9552, 0.8333, 0.2234, 0.889, 0.2234, 0.889, 0.4015, 0.8333, 0.4015, 0.0, 0.0, 0.0, 0.0, 0.0, 0.0, 0.0, 0.0, 0.7324, 0.2046, 0.7617, 0.2752, 0.4637, 0.3656, 0.4578, 0.3514, 0.0, 0.0, 0.0, 0.0, 0.0, 0.0, 0.0, 0.0, 0.0, 0.0, 0.0, 0.0, 0.0, 0.0, 0.0, 0.0, 0.0, 0.0, 0.0, 0.0, 0.0, 0.0, 0.0, 0.0, 0.0, 0.0, 0.0, 0.0, 0.0, 0.0, 0.0, 0.0, 0.0, 0.0, 0.0, 0.0, 0.0, 0.0, 0.0, 0.0, 0.0, 0.0, 0.0, 0.0, 0.0, 0.0, 0.0, 0.0, 0.0, 0.0, 0.0, 0.0, 0.0, 0.0, 0.0, 0.0, 0.0, 0.0, 0.0, 0.0, 0.0, 0.0, 0.0, 0.0, 0.0, 0.0, 0.0, 0.0, 0.0, 0.0, 0.0, 0.0, 0.0, 0.0, 0.0, 0.0, 0.0, 0.0, 0.0, 0.0, 0.0, 0.0, 0.0, 0.0, 0.0, 0.0, 0.0, 0.0, 0.0, 0.0, 0.0, 0.0, 0.0, 0.0, 0.0, 0.0, 0.0, 0.0, 0.0, 0.0, 0.0, 0.0, 0.0, 0.0, 0.0, 0.0, 0.0, 0.0, 0.0, 0.0, 0.0, 0.0, 0.0, 0.0, 0.0, 0.0, 0.0, 0.0, 0.0, 0.0, 0.0, 0.0, 0.0, 0.0, 0.0, 0.0, 0.0, 0.0, 0.0, 0.0, 0.0, 0.0, 0.0, 0.0, 0.0, 0.0, 0.0, 0.0, 0.0, 0.0, 0.0, 0.0, 0.0, 0.0, 0.0, 0.0, 0.0, 0.0, 0.0, 0.0, 0.0, 0.0, 0.0, 0.0, 0.0, 0.0, 0.0, 0.0, 0.0, 0.0, 0.0, 0.0, 0.0, 0.0, 0.0, 0.0, 0.0, 0.0, 0.0, 0.0, 0.0, 0.0, 0.0, 0.0, 0.0, 0.0, 0.0, 0.0, 0.0, 0.0, 0.0, 0.0, 0.0, 0.0, 0.0, 0.0, 0.0, 0.0, 0.0, 0.0, 0.0, 0.0, 0.0, 0.0, 0.0, 0.0, 0.0, 0.0, 0.0, 0.0, 0.0, 0.0, 0.0, 0.0, 0.0, 0.0, 0.0, 0.0, 0.0, 0.0, 0.0, 0.0, 0.0, 0.0, 0.0, 0.0, 0.0, 0.0, 0.0, 0.0, 0.0, 0.0, 0.0, 0.0, 0.0, 0.0, 0.0, 0.0, 0.0, 0.0, 0.0, 0.0, 0.0, 0.0, 0.0, 0.0, 0.0, 0.0, 0.0, 0.0, 0.0, 0.0, 0.0, 0.0, 0.0, 0.0, 0.0, 0.0, 0.0, 0.0, 0.0, 0.0, 0.0, 0.0, 0.0, 0.0, 0.0002593, 0.3502, 0.01517, 0.2752, 0.3131, 0.3655, 0.3101, 0.3807, 0.7617, 0.2752, 0.7766, 0.3502, 0.4667, 0.3808, 0.4637, 0.3656, 0.01517, 0.2752, 0.04443, 0.2046, 0.319, 0.3513, 0.3131, 0.3655, 0.7766, 0.3502, 0.7766, 0.4267, 0.4667, 0.3962, 0.4667, 0.3808, 0.04443, 0.2046, 0.0869, 0.141, 0.3276, 0.3385, 0.319, 0.3513, 0.7766, 0.4267, 0.7616, 0.5017, 0.4637, 0.4113, 0.4667, 0.3962, 0.0869, 0.141, 0.141, 0.08693, 0.3385, 0.3275, 0.3276, 0.3385, 0.7616, 0.5017, 0.7324, 0.5723, 0.4578, 0.4256, 0.4637, 0.4113, 0.141, 0.08693, 0.2045, 0.04445, 0.3514, 0.319, 0.3385, 0.3275, 0.7324, 0.5723, 0.6899, 0.6359, 0.4492, 0.4384, 0.4578, 0.4256, 0.2045, 0.04445, 0.2752, 0.01518, 0.3656, 0.3131, 0.3514, 0.319, 0.6899, 0.6359, 0.6358, 0.6899, 0.4383, 0.4493, 0.4492, 0.4384, 0.2752, 0.01518, 0.3502, 0.0002618, 0.3807, 0.3101, 0.3656, 0.3131, 0.6358, 0.6899, 0.5723, 0.7324, 0.4254, 0.4579, 0.4383, 0.4493, 0.3502, 0.0002618, 0.4266, 0.0002592, 0.3962, 0.3101, 0.3807, 0.3101, 0.2045, 0.7324, 0.141, 0.6899, 0.3384, 0.4492, 0.3513, 0.4578, 0.5723, 0.7324, 0.5016, 0.7617, 0.4112, 0.4638, 0.4254, 0.4579, 0.4266, 0.0002592, 0.5016, 0.01517, 0.4113, 0.3131, 0.3962, 0.3101, 0.141, 0.6899, 0.08691, 0.6358, 0.3275, 0.4383, 0.3384, 0.4492, 0.5016, 0.7617, 0.4266, 0.7766, 0.3961, 0.4668, 0.4112, 0.4638, 0.5016, 0.01517, 0.5723, 0.04443, 0.4255, 0.319, 0.4113, 0.3131, 0.08691, 0.6358, 0.04443, 0.5723, 0.319, 0.4255, 0.3275, 0.4383, 0.4266, 0.7766, 0.3502, 0.7766, 0.3806, 0.4667, 0.3961, 0.4668, 0.5723, 0.04443, 0.6358, 0.08691, 0.4384, 0.3276, 0.4255, 0.319, 0.04443, 0.5723, 0.01518, 0.5016, 0.3131, 0.4112, 0.319, 0.4255, 0.3502, 0.7766, 0.2752, 0.7617, 0.3655, 0.4637, 0.3806, 0.4667, 0.6358, 0.08691, 0.6899, 0.141, 0.4493, 0.3385, 0.4384, 0.3276, 0.01518, 0.5016, 0.0002592, 0.4266, 0.3101, 0.3961, 0.3131, 0.4112, 0.2752, 0.7617, 0.2045, 0.7324, 0.3513, 0.4578, 0.3655, 0.4637, 0.6899, 0.141, 0.7324, 0.2046, 0.4578, 0.3514, 0.4493, 0.3385, 0.0002592, 0.4266, 0.0002593, 0.3502, 0.3101, 0.3807, 0.3101, 0.3961, 0.8994, 0.2229, 0.8775, 0.2229, 0.8559, 0.2186, 0.8357, 0.2102, 0.8175, 0.1981, 0.8019, 0.1825, 0.7898, 0.1643, 0.7814, 0.1441, 0.7771, 0.1225, 0.7771, 0.1006, 0.7814, 0.07911, 0.7898, 0.05885, 0.8019, 0.04062, 0.8175, 0.02511, 0.8357, 0.01293, 0.8559, 0.004537, 0.8775, 0.0002592, 0.8994, 0.0002592, 0.9209, 0.004537, 0.9411, 0.01293, 0.9594, 0.02511, 0.9749, 0.04062, 0.9871, 0.05885, 0.9955, 0.07911, 0.9997, 0.1006, 0.9997, 0.1225, 0.9955, 0.1441, 0.9871, 0.1643, 0.9749, 0.1825, 0.9594, 0.1981, 0.9411, 0.2102, 0.9209, 0.2186, 0.0, 0.0, 0.0, 0.0, 0.0, 0.0, 0.0, 0.0, 0.0, 0.0, 0.0, 0.0, 0.0, 0.0, 0.0, 0.0, 0.0, 0.0, 0.0, 0.0, 0.0, 0.0, 0.0, 0.0, 0.0, 0.0, 0.0, 0.0, 0.0, 0.0, 0.0, 0.0, 0.0, 0.0, 0.0, 0.0, 0.0, 0.0, 0.0, 0.0, 0.0, 0.0, 0.0, 0.0, 0.0, 0.0, 0.0, 0.0, 0.0, 0.0, 0.0, 0.0, 0.0, 0.0, 0.0, 0.0, 0.0, 0.0, 0.0, 0.0, 0.0, 0.0, 0.0, 0.0, 0.0, 0.0, 0.0, 0.0, 0.0, 0.0, 0.0, 0.0, 0.0, 0.0, 0.0, 0.0, 0.0, 0.0, 0.0, 0.0, 0.0, 0.0, 0.0, 0.0, 0.0, 0.0, 0.0, 0.0, 0.0, 0.0, 0.0, 0.0, 0.0, 0.0, 0.0, 0.0, 0.0, 0.0, 0.0, 0.0, 0.0, 0.0, 0.0, 0.0, 0.0, 0.0, 0.0, 0.0, 0.0, 0.0, 0.0, 0.0, 0.0, 0.0, 0.0, 0.0, 0.0, 0.0, 0.0, 0.0, 0.0, 0.0, 0.0, 0.0, 0.0, 0.0, 0.0, 0.0, 0.0, 0.0, 0.0, 0.0, 0.0, 0.0, 0.0, 0.0, 0.0, 0.0, 0.0, 0.0, 0.0, 0.0, 0.0, 0.0, 0.0, 0.0, 0.0, 0.0, 0.0, 0.0, 0.0, 0.0, 0.0, 0.0, 0.0, 0.0, 0.0, 0.0, 0.0, 0.0, 0.0, 0.0, 0.0, 0.0, 0.0, 0.0, 0.0, 0.0, 0.0, 0.0, 0.0, 0.0, 0.0, 0.0, 0.0, 0.0, 0.0, 0.0, 0.0, 0.0, 0.0, 0.0, 0.0, 0.0, 0.0, 0.0, 0.0, 0.0, 0.0, 0.0, 0.0, 0.0, 0.0, 0.0, 0.0, 0.0, 0.0, 0.0, 0.0, 0.0, 0.0, 0.0, 0.0, 0.0, 0.0, 0.0, 0.0, 0.0, 0.0, 0.0, 0.0, 0.0, 0.0, 0.0, 0.0, 0.0, 0.0, 0.0, 0.0, 0.0, 0.0, 0.0, 0.0, 0.0, 0.0, 0.0, 0.0, 0.0, 0.0, 0.0, 0.0, 0.0, 0.0, 0.0, 0.0, 0.0, 0.0, 0.0, 0.0, 0.0, 0.0, 0.0, 0.0, 0.0, 0.0, 0.0, 0.0, 0.0])
me_circle.materials.append(mat_material_008)
me_circle.use_remesh_preserve_volume = False
me_circle.use_remesh_preserve_attributes = False
me_circle.use_mirror_vertex_groups = False
me_circle.update()

# ---- curves / text
cu_surfcircle = bpy.data.curves.new('SurfCircle', 'CURVE')
cu_surfcircle.dimensions = '2D'
cu_surfcircle.materials.append(mat_material)
cu_surfcircle.use_path_clamp = True
cu_surfcircle.bevel_resolution = 0
cu_surfcircle.resolution_u = 4
cu_surfcircle.resolution_v = 4
cu_surfcircle.fill_mode = 'BOTH'

# ---- objects
ob_spot_001 = bpy.data.objects.new('Spot.001', light_spot_001)
ob_area = bpy.data.objects.new('Area', light_area)
ob_camera = bpy.data.objects.new('Camera', cam_camera_001)
ob_plane_010 = bpy.data.objects.new('Plane.010', me_plane_011)
ob_plane_009 = bpy.data.objects.new('Plane.009', me_plane_010)
ob_plane_008 = bpy.data.objects.new('Plane.008', me_plane_009)
ob_plane_007 = bpy.data.objects.new('Plane.007', me_plane_008)
ob_plane_006 = bpy.data.objects.new('Plane.006', me_plane_007)
ob_plane_005 = bpy.data.objects.new('Plane.005', me_plane_002)
ob_plane_002 = bpy.data.objects.new('Plane.002', me_plane_001)
ob_sun = bpy.data.objects.new('Sun', light_sun)
ob_plane_004 = bpy.data.objects.new('Plane.004', me_plane_005)
ob_plane_003 = bpy.data.objects.new('Plane.003', me_plane_004)
ob_plane_001 = bpy.data.objects.new('Plane.001', me_plane_003)
ob_plane = bpy.data.objects.new('Plane', me_plane)
ob_circle = bpy.data.objects.new('Circle', me_circle)
ob_surfcircle = bpy.data.objects.new('SurfCircle', cu_surfcircle)

# ---- transforms, parenting, visibility, modifiers, constraints
ob_spot_001.location = (-3.594, 9.072, 34.44)
ob_spot_001.rotation_euler = (0.3672, 0.5766, 2.676)
ob_spot_001.lineart.crease_threshold = 0.0
ob_area.location = (10.6, -28.62, 25.93)
ob_area.lineart.crease_threshold = 0.0
ob_camera.location = (-2.955, 17.84, 10.39)
ob_camera.rotation_euler = (7.361, -0.02651, -9.572)
ob_camera.lineart.crease_threshold = 0.0
ob_plane_010.location = (-10.58, -6.571, 1.279)
ob_plane_010.rotation_euler = (0.152, 0.5392, -5.068)
ob_plane_010.scale = (0.8298, 1.468, 0.2316)
ob_plane_010.lineart.crease_threshold = 0.0
_m = ob_plane_010.modifiers.new('Subsurf', 'SUBSURF')
_m.uv_smooth = 'PRESERVE_CORNERS'
_m.quality = 2
_m.show_only_control_edges = False
_m = ob_plane_010.modifiers.new('Subsurf.001', 'SUBSURF')
_m.uv_smooth = 'PRESERVE_CORNERS'
_m.quality = 2
_m.show_only_control_edges = False
_m.use_creases = False
ob_plane_009.location = (-13.07, -6.769, 2.065)
ob_plane_009.rotation_euler = (-0.1154, 0.4618, -0.06917)
ob_plane_009.scale = (0.8298, 1.468, 0.2316)
ob_plane_009.lineart.crease_threshold = 0.0
_m = ob_plane_009.modifiers.new('Subsurf', 'SUBSURF')
_m.uv_smooth = 'PRESERVE_CORNERS'
_m.quality = 2
_m.show_only_control_edges = False
_m = ob_plane_009.modifiers.new('Subsurf.001', 'SUBSURF')
_m.uv_smooth = 'PRESERVE_CORNERS'
_m.quality = 2
_m.show_only_control_edges = False
_m.use_creases = False
ob_plane_008.location = (-8.292, -6.688, 0.4595)
ob_plane_008.rotation_euler = (-0.1154, 0.4618, -0.06917)
ob_plane_008.scale = (0.8298, 1.468, 0.2316)
ob_plane_008.lineart.crease_threshold = 0.0
_m = ob_plane_008.modifiers.new('Subsurf', 'SUBSURF')
_m.uv_smooth = 'PRESERVE_CORNERS'
_m.quality = 2
_m.show_only_control_edges = False
_m = ob_plane_008.modifiers.new('Subsurf.001', 'SUBSURF')
_m.uv_smooth = 'PRESERVE_CORNERS'
_m.quality = 2
_m.show_only_control_edges = False
_m.use_creases = False
ob_plane_007.location = (-1.158, -7.213, 1.092)
ob_plane_007.rotation_euler = (-0.09258, 0.4945, -0.05106)
ob_plane_007.scale = (1.79, 3.168, 0.4997)
ob_plane_007.lineart.crease_threshold = 0.0
_m = ob_plane_007.modifiers.new('Subsurf', 'SUBSURF')
_m.uv_smooth = 'PRESERVE_CORNERS'
_m.quality = 2
_m.show_only_control_edges = False
_m = ob_plane_007.modifiers.new('Subsurf.001', 'SUBSURF')
_m.uv_smooth = 'PRESERVE_CORNERS'
_m.quality = 2
_m.show_only_control_edges = False
_m.use_creases = False
ob_plane_006.location = (-11.85, -17.28, 0.9412)
ob_plane_006.rotation_euler = (-3.33, -0.7089, -2.302)
ob_plane_006.scale = (-0.9956, -3.167, -0.4318)
ob_plane_006.lineart.crease_threshold = 0.0
_m = ob_plane_006.modifiers.new('Subsurf', 'SUBSURF')
_m.uv_smooth = 'PRESERVE_CORNERS'
_m.quality = 2
_m.show_only_control_edges = False
_m = ob_plane_006.modifiers.new('Subsurf.001', 'SUBSURF')
_m.uv_smooth = 'PRESERVE_CORNERS'
_m.quality = 2
_m.show_only_control_edges = False
_m.use_creases = False
ob_plane_005.location = (-7.103, -12.31, -0.6773)
ob_plane_005.rotation_euler = (0.02699, 0.3542, 0.01543)
ob_plane_005.scale = (-0.9956, -3.167, -0.4318)
ob_plane_005.lineart.crease_threshold = 0.0
_m = ob_plane_005.modifiers.new('Subsurf', 'SUBSURF')
_m.uv_smooth = 'PRESERVE_CORNERS'
_m.quality = 2
_m.show_only_control_edges = False
_m = ob_plane_005.modifiers.new('Subsurf.001', 'SUBSURF')
_m.uv_smooth = 'PRESERVE_CORNERS'
_m.quality = 2
_m.show_only_control_edges = False
_m.use_creases = False
ob_plane_002.location = (3.461, -1.175, 1.392)
ob_plane_002.rotation_euler = (0.07785, 0.308, 0.01777)
ob_plane_002.scale = (1.79, 3.168, 0.4997)
ob_plane_002.lineart.crease_threshold = 0.0
_m = ob_plane_002.modifiers.new('Subsurf', 'SUBSURF')
_m.uv_smooth = 'PRESERVE_CORNERS'
_m.quality = 2
_m.show_only_control_edges = False
_m = ob_plane_002.modifiers.new('Subsurf.001', 'SUBSURF')
_m.uv_smooth = 'PRESERVE_CORNERS'
_m.quality = 2
_m.show_only_control_edges = False
_m.use_creases = False
ob_sun.location = (1.826, -13.35, 12.29)
ob_sun.hide_viewport = True
ob_sun.lineart.crease_threshold = 0.0
ob_plane_004.location = (-11.57, -29.5, 11.57)
ob_plane_004.rotation_euler = (4.712, -3.142, -2.058e-06)
ob_plane_004.scale = (-22.83, 11.4, 1.0)
ob_plane_004.lineart.crease_threshold = 0.0
_m = ob_plane_004.modifiers.new('Bevel', 'BEVEL')
_m.limit_method = 'NONE'
_m.spread = 0.0
ob_plane_003.location = (10.79, -6.549, 13.57)
ob_plane_003.rotation_euler = (1.571, -0.0, 1.571)
ob_plane_003.scale = (-23.47, 9.709, 1.0)
ob_plane_003.lineart.crease_threshold = 0.0
ob_plane_001.location = (-4.746, -10.73, 3.717)
ob_plane_001.scale = (17.04, 21.18, 1.0)
ob_plane_001.lineart.crease_threshold = 0.0
_m = ob_plane_001.modifiers.new('Subsurf', 'SUBSURF')
_m.uv_smooth = 'PRESERVE_CORNERS'
_m.quality = 2
_m.show_only_control_edges = False
ob_plane.location = (-7.633, -3.512, 0.4965)
ob_plane.scale = (0.4615, 0.6046, 0.9421)
ob_plane.lineart.crease_threshold = 0.0
_m = ob_plane.modifiers.new('Ocean', 'OCEAN')
_m.filepath = '//../01-Models/../../../AppData/Local/Temp/blender_a01648/cache_ocean'
ob_circle.location = (-2.605, -1.328, 0.9327)
ob_circle.rotation_euler = (-0.004807, -0.02459, -0.004363)
ob_circle.scale = (0.9075, 0.6107, 0.9075)
ob_circle.lineart.crease_threshold = 0.0
ob_surfcircle.location = (-37.65, -8.106, 17.87)
ob_surfcircle.scale = (0.792, 0.792, 0.792)
ob_surfcircle.empty_image_offset = (0.0, 0.0)
ob_surfcircle.lineart.crease_threshold = 0.0

# ---- collection membership
col_collection_1.objects.link(ob_spot_001)
col_collection_1.objects.link(ob_area)
col_collection_1.objects.link(ob_camera)
col_collection_1.objects.link(ob_plane_010)
col_collection_1.objects.link(ob_plane_009)
col_collection_1.objects.link(ob_plane_008)
col_collection_1.objects.link(ob_plane_007)
col_collection_1.objects.link(ob_plane_006)
col_collection_1.objects.link(ob_plane_005)
col_collection_1.objects.link(ob_plane_002)
col_collection_1.objects.link(ob_sun)
col_collection_1.objects.link(ob_plane_004)
col_collection_1.objects.link(ob_plane_003)
col_collection_1.objects.link(ob_plane_001)
col_collection_1.objects.link(ob_plane)
col_collection_1.objects.link(ob_circle)
col_collection_1.objects.link(ob_surfcircle)

# ---- scene / render settings (as saved in the file)
scene.camera = ob_camera
scene.frame_start = 1; scene.frame_end = 200; scene.frame_set(151)
scene.render.engine = 'CYCLES'
scene.render.image_settings.color_depth = '16'
scene.render.image_settings.compression = 80
scene.render.resolution_percentage = 50
scene.render.fps = 25
scene.render.dither_intensity = 0.0
scene.render.use_motion_blur = True
scene.cycles.use_denoising = False
scene.cycles.samples = 10
scene.cycles.sampling_pattern = 'TABULATED_SOBOL'
scene.cycles.light_sampling_threshold = 0.0
scene.cycles.use_adaptive_sampling = False
scene.cycles.use_light_tree = False
scene.cycles.blur_glossy = 0.0
scene.cycles.pixel_filter_type = 'GAUSSIAN'
scene.cycles.sample_clamp_indirect = 0.0
scene.view_settings.view_transform = 'Standard'
bpy.context.view_layer.update()
